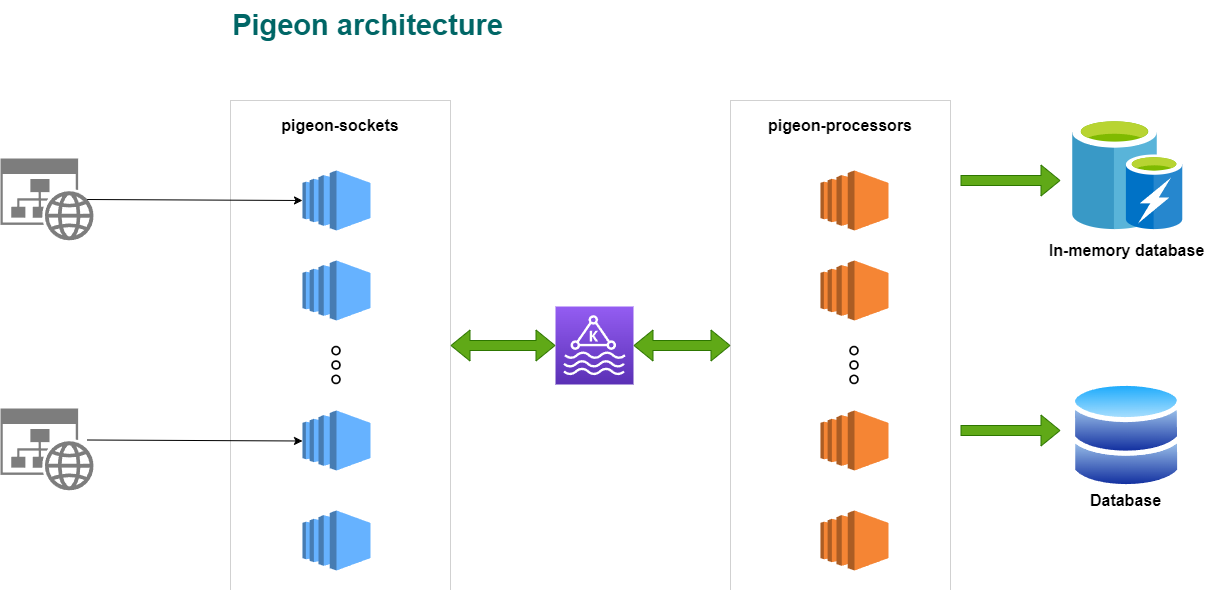

The diagram above was exported from draw.io. Its source (the exported page's mxGraphModel, read from the mxfile embedded in the PNG):
<mxGraphModel dx="2284" dy="756" grid="1" gridSize="10" guides="1" tooltips="1" connect="1" arrows="1" fold="1" page="1" pageScale="1" pageWidth="850" pageHeight="1100" math="0" shadow="0">
  <root>
    <mxCell id="0" />
    <mxCell id="1" parent="0" />
    <mxCell id="NMGgMDRL-qy5ByoMp5Nc-1" value="&lt;span style=&quot;font-size: 29px;&quot;&gt;Pigeon architecture&lt;/span&gt;" style="text;html=1;align=center;verticalAlign=middle;whiteSpace=wrap;rounded=0;fontStyle=1;labelBackgroundColor=none;labelBorderColor=none;strokeWidth=0;strokeColor=none;dashed=1;fontSize=29;fontColor=#006666;" parent="1" vertex="1">
      <mxGeometry x="20" y="60" width="435" height="50" as="geometry" />
    </mxCell>
    <mxCell id="NMGgMDRL-qy5ByoMp5Nc-2" value="" style="rounded=0;whiteSpace=wrap;html=1;dashed=1;labelBackgroundColor=none;labelBorderColor=none;fontSize=24;fontColor=#3399FF;strokeColor=default;strokeWidth=0;" parent="1" vertex="1">
      <mxGeometry x="100" y="160" width="220" height="490" as="geometry" />
    </mxCell>
    <mxCell id="NMGgMDRL-qy5ByoMp5Nc-3" value="pigeon-sockets" style="text;html=1;strokeColor=none;fillColor=none;align=center;verticalAlign=middle;whiteSpace=wrap;rounded=0;dashed=1;labelBackgroundColor=none;labelBorderColor=none;fontSize=16;fontColor=#000000;fontStyle=1" parent="1" vertex="1">
      <mxGeometry x="110" y="170" width="200" height="30" as="geometry" />
    </mxCell>
    <mxCell id="NMGgMDRL-qy5ByoMp5Nc-4" value="" style="rounded=0;whiteSpace=wrap;html=1;dashed=1;labelBackgroundColor=none;labelBorderColor=none;fontSize=24;fontColor=#3399FF;strokeColor=default;strokeWidth=0;" parent="1" vertex="1">
      <mxGeometry x="600" y="160" width="220" height="490" as="geometry" />
    </mxCell>
    <mxCell id="NMGgMDRL-qy5ByoMp5Nc-5" value="pigeon-processors" style="text;html=1;strokeColor=none;fillColor=none;align=center;verticalAlign=middle;whiteSpace=wrap;rounded=0;dashed=1;labelBackgroundColor=none;labelBorderColor=none;fontSize=16;fontColor=#000000;fontStyle=1" parent="1" vertex="1">
      <mxGeometry x="610" y="170" width="200" height="30" as="geometry" />
    </mxCell>
    <mxCell id="NMGgMDRL-qy5ByoMp5Nc-6" value="" style="outlineConnect=0;dashed=0;verticalLabelPosition=bottom;verticalAlign=top;align=center;html=1;shape=mxgraph.aws3.ec2;fillColor=#66B2FF;gradientColor=none;labelBackgroundColor=none;labelBorderColor=none;fontSize=16;fontColor=#000000;strokeColor=default;strokeWidth=0;" parent="1" vertex="1">
      <mxGeometry x="172" y="230" width="68" height="60" as="geometry" />
    </mxCell>
    <mxCell id="NMGgMDRL-qy5ByoMp5Nc-8" value="" style="outlineConnect=0;dashed=0;verticalLabelPosition=bottom;verticalAlign=top;align=center;html=1;shape=mxgraph.aws3.ec2;fillColor=#66B2FF;gradientColor=none;labelBackgroundColor=none;labelBorderColor=none;fontSize=16;fontColor=#000000;strokeColor=default;strokeWidth=0;" parent="1" vertex="1">
      <mxGeometry x="172" y="320" width="68" height="60" as="geometry" />
    </mxCell>
    <mxCell id="NMGgMDRL-qy5ByoMp5Nc-9" value="" style="outlineConnect=0;dashed=0;verticalLabelPosition=bottom;verticalAlign=top;align=center;html=1;shape=mxgraph.aws3.ec2;fillColor=#66B2FF;gradientColor=none;labelBackgroundColor=none;labelBorderColor=none;fontSize=16;fontColor=#000000;strokeColor=default;strokeWidth=0;" parent="1" vertex="1">
      <mxGeometry x="172" y="470" width="68" height="60" as="geometry" />
    </mxCell>
    <mxCell id="NMGgMDRL-qy5ByoMp5Nc-10" value="" style="outlineConnect=0;dashed=0;verticalLabelPosition=bottom;verticalAlign=top;align=center;html=1;shape=mxgraph.aws3.ec2;fillColor=#66B2FF;gradientColor=none;labelBackgroundColor=none;labelBorderColor=none;fontSize=16;fontColor=#000000;strokeColor=default;strokeWidth=0;" parent="1" vertex="1">
      <mxGeometry x="172" y="570" width="68" height="60" as="geometry" />
    </mxCell>
    <mxCell id="NMGgMDRL-qy5ByoMp5Nc-11" value="" style="outlineConnect=0;dashed=0;verticalLabelPosition=bottom;verticalAlign=top;align=center;html=1;shape=mxgraph.aws3.ec2;fillColor=#F58534;gradientColor=none;labelBackgroundColor=none;labelBorderColor=none;fontSize=16;fontColor=#000000;strokeColor=default;strokeWidth=0;" parent="1" vertex="1">
      <mxGeometry x="690" y="230" width="68" height="60" as="geometry" />
    </mxCell>
    <mxCell id="NMGgMDRL-qy5ByoMp5Nc-12" value="" style="outlineConnect=0;dashed=0;verticalLabelPosition=bottom;verticalAlign=top;align=center;html=1;shape=mxgraph.aws3.ec2;fillColor=#F58534;gradientColor=none;labelBackgroundColor=none;labelBorderColor=none;fontSize=16;fontColor=#000000;strokeColor=default;strokeWidth=0;" parent="1" vertex="1">
      <mxGeometry x="690" y="320" width="68" height="60" as="geometry" />
    </mxCell>
    <mxCell id="NMGgMDRL-qy5ByoMp5Nc-13" value="" style="outlineConnect=0;dashed=0;verticalLabelPosition=bottom;verticalAlign=top;align=center;html=1;shape=mxgraph.aws3.ec2;fillColor=#F58534;gradientColor=none;labelBackgroundColor=none;labelBorderColor=none;fontSize=16;fontColor=#000000;strokeColor=default;strokeWidth=0;" parent="1" vertex="1">
      <mxGeometry x="690" y="470" width="68" height="60" as="geometry" />
    </mxCell>
    <mxCell id="NMGgMDRL-qy5ByoMp5Nc-14" value="" style="outlineConnect=0;dashed=0;verticalLabelPosition=bottom;verticalAlign=top;align=center;html=1;shape=mxgraph.aws3.ec2;fillColor=#F58534;gradientColor=none;labelBackgroundColor=none;labelBorderColor=none;fontSize=16;fontColor=#000000;strokeColor=default;strokeWidth=0;" parent="1" vertex="1">
      <mxGeometry x="690" y="570" width="68" height="60" as="geometry" />
    </mxCell>
    <mxCell id="NMGgMDRL-qy5ByoMp5Nc-15" value="" style="sketch=0;points=[[0,0,0],[0.25,0,0],[0.5,0,0],[0.75,0,0],[1,0,0],[0,1,0],[0.25,1,0],[0.5,1,0],[0.75,1,0],[1,1,0],[0,0.25,0],[0,0.5,0],[0,0.75,0],[1,0.25,0],[1,0.5,0],[1,0.75,0]];outlineConnect=0;fontColor=#232F3E;gradientColor=#945DF2;gradientDirection=north;fillColor=#5A30B5;strokeColor=#ffffff;dashed=0;verticalLabelPosition=bottom;verticalAlign=top;align=center;html=1;fontSize=12;fontStyle=0;aspect=fixed;shape=mxgraph.aws4.resourceIcon;resIcon=mxgraph.aws4.managed_streaming_for_kafka;labelBackgroundColor=none;labelBorderColor=none;" parent="1" vertex="1">
      <mxGeometry x="425" y="366" width="78" height="78" as="geometry" />
    </mxCell>
    <mxCell id="NMGgMDRL-qy5ByoMp5Nc-18" value="" style="shape=flexArrow;endArrow=classic;startArrow=classic;html=1;rounded=0;fontSize=16;fontColor=#000000;exitX=1;exitY=0.5;exitDx=0;exitDy=0;fillColor=#60a917;strokeColor=#2D7600;entryX=0;entryY=0.5;entryDx=0;entryDy=0;entryPerimeter=0;" parent="1" source="NMGgMDRL-qy5ByoMp5Nc-2" target="NMGgMDRL-qy5ByoMp5Nc-15" edge="1">
      <mxGeometry width="100" height="100" relative="1" as="geometry">
        <mxPoint x="350" y="460" as="sourcePoint" />
        <mxPoint x="420" y="385" as="targetPoint" />
      </mxGeometry>
    </mxCell>
    <mxCell id="NMGgMDRL-qy5ByoMp5Nc-19" value="" style="shape=flexArrow;endArrow=classic;startArrow=classic;html=1;rounded=0;fontSize=16;fontColor=#000000;exitX=1;exitY=0.5;exitDx=0;exitDy=0;exitPerimeter=0;entryX=0;entryY=0.5;entryDx=0;entryDy=0;fillColor=#60a917;strokeColor=#2D7600;" parent="1" source="NMGgMDRL-qy5ByoMp5Nc-15" target="NMGgMDRL-qy5ByoMp5Nc-4" edge="1">
      <mxGeometry width="100" height="100" relative="1" as="geometry">
        <mxPoint x="494" y="400" as="sourcePoint" />
        <mxPoint x="600" y="400" as="targetPoint" />
      </mxGeometry>
    </mxCell>
    <mxCell id="NMGgMDRL-qy5ByoMp5Nc-20" value="" style="sketch=0;aspect=fixed;html=1;points=[];align=center;image;fontSize=12;image=img/lib/mscae/Cache_including_Redis.svg;dashed=1;labelBackgroundColor=none;labelBorderColor=none;fontColor=#000000;strokeColor=default;strokeWidth=0;fillColor=#66B2FF;" parent="1" vertex="1">
      <mxGeometry x="942.24" y="180" width="110" height="110" as="geometry" />
    </mxCell>
    <mxCell id="NMGgMDRL-qy5ByoMp5Nc-21" value="In-memory database" style="text;html=1;align=center;verticalAlign=middle;resizable=0;points=[];autosize=1;strokeColor=none;fillColor=none;fontSize=16;fontColor=#000000;fontStyle=1" parent="1" vertex="1">
      <mxGeometry x="911.12" y="300" width="170" height="20" as="geometry" />
    </mxCell>
    <mxCell id="NMGgMDRL-qy5ByoMp5Nc-22" value="" style="aspect=fixed;perimeter=ellipsePerimeter;html=1;align=center;shadow=0;dashed=0;spacingTop=3;image;image=img/lib/active_directory/databases.svg;labelBackgroundColor=none;labelBorderColor=none;fontSize=16;fontColor=#000000;strokeColor=default;strokeWidth=0;fillColor=#66B2FF;" parent="1" vertex="1">
      <mxGeometry x="940" y="440" width="112.24" height="110" as="geometry" />
    </mxCell>
    <mxCell id="NMGgMDRL-qy5ByoMp5Nc-23" value="Database" style="text;html=1;align=center;verticalAlign=middle;resizable=0;points=[];autosize=1;strokeColor=none;fillColor=none;fontSize=16;fontColor=#000000;fontStyle=1" parent="1" vertex="1">
      <mxGeometry x="950" y="550" width="90" height="20" as="geometry" />
    </mxCell>
    <mxCell id="NMGgMDRL-qy5ByoMp5Nc-25" value="" style="shape=flexArrow;endArrow=classic;html=1;rounded=0;fontSize=16;fontColor=#000000;fillColor=#60a917;strokeColor=#2D7600;" parent="1" edge="1">
      <mxGeometry width="50" height="50" relative="1" as="geometry">
        <mxPoint x="830" y="240" as="sourcePoint" />
        <mxPoint x="930" y="240" as="targetPoint" />
      </mxGeometry>
    </mxCell>
    <mxCell id="NMGgMDRL-qy5ByoMp5Nc-26" value="" style="shape=flexArrow;endArrow=classic;html=1;rounded=0;fontSize=16;fontColor=#000000;fillColor=#60a917;strokeColor=#2D7600;" parent="1" edge="1">
      <mxGeometry width="50" height="50" relative="1" as="geometry">
        <mxPoint x="830" y="490" as="sourcePoint" />
        <mxPoint x="930" y="490" as="targetPoint" />
      </mxGeometry>
    </mxCell>
    <mxCell id="NMGgMDRL-qy5ByoMp5Nc-31" value="" style="shape=image;html=1;verticalAlign=top;verticalLabelPosition=bottom;labelBackgroundColor=#66B2FF;imageAspect=0;aspect=fixed;image=https://cdn2.iconfinder.com/data/icons/essential-web-5/50/more-dot-tripple-many-detail-128.png;dashed=1;labelBorderColor=none;fontSize=16;fontColor=#000000;strokeColor=default;strokeWidth=0;fillColor=#66B2FF;direction=north;rotation=0;" parent="1" vertex="1">
      <mxGeometry x="704" y="404" width="40" height="40" as="geometry" />
    </mxCell>
    <mxCell id="NMGgMDRL-qy5ByoMp5Nc-32" value="" style="shape=image;html=1;verticalAlign=top;verticalLabelPosition=bottom;labelBackgroundColor=#66B2FF;imageAspect=0;aspect=fixed;image=https://cdn2.iconfinder.com/data/icons/essential-web-5/50/more-dot-tripple-many-detail-128.png;dashed=1;labelBorderColor=none;fontSize=16;fontColor=#000000;strokeColor=default;strokeWidth=0;fillColor=#66B2FF;direction=north;rotation=0;" parent="1" vertex="1">
      <mxGeometry x="186" y="404" width="40" height="40" as="geometry" />
    </mxCell>
    <mxCell id="NMGgMDRL-qy5ByoMp5Nc-33" value="" style="sketch=0;aspect=fixed;pointerEvents=1;shadow=0;dashed=0;html=1;strokeColor=none;labelPosition=center;verticalLabelPosition=bottom;verticalAlign=top;align=center;shape=mxgraph.mscae.enterprise.website_generic;fillColor=#7D7D7D;labelBackgroundColor=#66B2FF;labelBorderColor=none;fontSize=29;fontColor=#006666;" parent="1" vertex="1">
      <mxGeometry x="-130" y="218" width="93.18" height="82" as="geometry" />
    </mxCell>
    <mxCell id="NMGgMDRL-qy5ByoMp5Nc-34" value="" style="sketch=0;aspect=fixed;pointerEvents=1;shadow=0;dashed=0;html=1;strokeColor=none;labelPosition=center;verticalLabelPosition=bottom;verticalAlign=top;align=center;shape=mxgraph.mscae.enterprise.website_generic;fillColor=#7D7D7D;labelBackgroundColor=#66B2FF;labelBorderColor=none;fontSize=29;fontColor=#006666;" parent="1" vertex="1">
      <mxGeometry x="-130" y="468" width="93.18" height="82" as="geometry" />
    </mxCell>
    <mxCell id="NMGgMDRL-qy5ByoMp5Nc-35" value="" style="endArrow=classic;html=1;rounded=0;fontSize=29;fontColor=#006666;exitX=0.93;exitY=0.5;exitDx=0;exitDy=0;exitPerimeter=0;entryX=0;entryY=0.5;entryDx=0;entryDy=0;entryPerimeter=0;" parent="1" source="NMGgMDRL-qy5ByoMp5Nc-33" target="NMGgMDRL-qy5ByoMp5Nc-6" edge="1">
      <mxGeometry width="50" height="50" relative="1" as="geometry">
        <mxPoint x="10" y="290" as="sourcePoint" />
        <mxPoint x="60" y="240" as="targetPoint" />
      </mxGeometry>
    </mxCell>
    <mxCell id="NMGgMDRL-qy5ByoMp5Nc-36" value="" style="endArrow=classic;html=1;rounded=0;fontSize=29;fontColor=#006666;exitX=0.93;exitY=0.5;exitDx=0;exitDy=0;exitPerimeter=0;entryX=0;entryY=0.5;entryDx=0;entryDy=0;entryPerimeter=0;" parent="1" edge="1">
      <mxGeometry width="50" height="50" relative="1" as="geometry">
        <mxPoint x="-43.34259999999995" y="499.5" as="sourcePoint" />
        <mxPoint x="172" y="500.5" as="targetPoint" />
      </mxGeometry>
    </mxCell>
  </root>
</mxGraphModel>